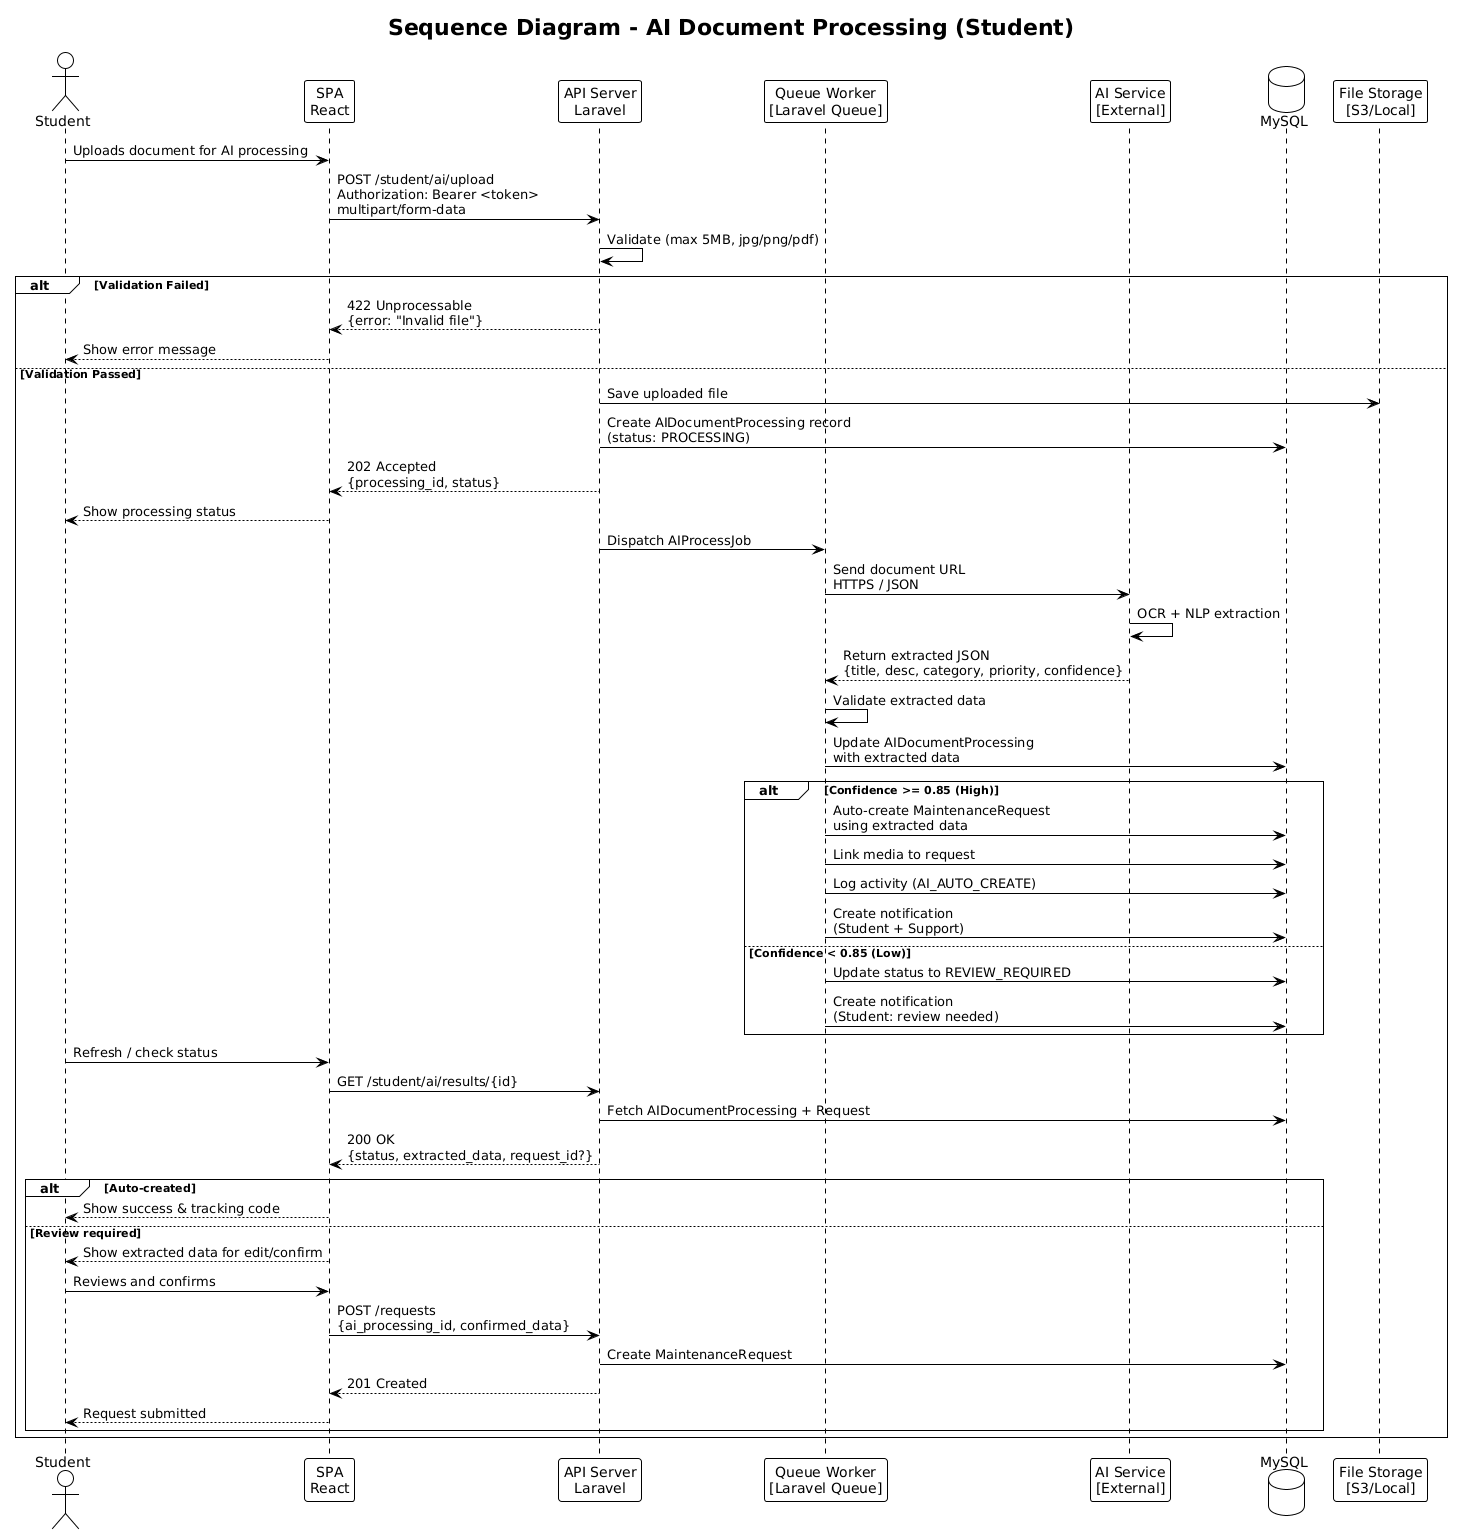

The diagram above was rendered by PlantUML. Its source (embedded in the PNG):
@startuml
!theme plain
title Sequence Diagram - AI Document Processing (Student)

actor Student
participant "SPA\nReact" as SPA
participant "API Server\nLaravel" as API
participant "Queue Worker\n[Laravel Queue]" as Queue
participant "AI Service\n[External]" as AI
database "MySQL" as DB
participant "File Storage\n[S3/Local]" as Storage

Student -> SPA : Uploads document for AI processing
SPA -> API : POST /student/ai/upload\nAuthorization: Bearer <token>\nmultipart/form-data

API -> API : Validate (max 5MB, jpg/png/pdf)

alt Validation Failed
    API --> SPA : 422 Unprocessable\n{error: "Invalid file"}
    SPA --> Student : Show error message
else Validation Passed
    API -> Storage : Save uploaded file
    API -> DB : Create AIDocumentProcessing record\n(status: PROCESSING)
    API --> SPA : 202 Accepted\n{processing_id, status}
    SPA --> Student : Show processing status
    
    ' Async processing
    API -> Queue : Dispatch AIProcessJob
    Queue -> AI : Send document URL\nHTTPS / JSON
    AI -> AI : OCR + NLP extraction
    AI --> Queue : Return extracted JSON\n{title, desc, category, priority, confidence}
    
    Queue -> Queue : Validate extracted data
    Queue -> DB : Update AIDocumentProcessing\nwith extracted data
    
    alt Confidence >= 0.85 (High)
        Queue -> DB : Auto-create MaintenanceRequest\nusing extracted data
        Queue -> DB : Link media to request
        Queue -> DB : Log activity (AI_AUTO_CREATE)
        Queue -> DB : Create notification\n(Student + Support)
    else Confidence < 0.85 (Low)
        Queue -> DB : Update status to REVIEW_REQUIRED
        Queue -> DB : Create notification\n(Student: review needed)
    end
    
    Student -> SPA : Refresh / check status
    SPA -> API : GET /student/ai/results/{id}
    API -> DB : Fetch AIDocumentProcessing + Request
    API --> SPA : 200 OK\n{status, extracted_data, request_id?}
    
    alt Auto-created
        SPA --> Student : Show success & tracking code
    else Review required
        SPA --> Student : Show extracted data for edit/confirm
        Student -> SPA : Reviews and confirms
        SPA -> API : POST /requests\n{ai_processing_id, confirmed_data}
        API -> DB : Create MaintenanceRequest
        API --> SPA : 201 Created
        SPA --> Student : Request submitted
    end
end
@enduml